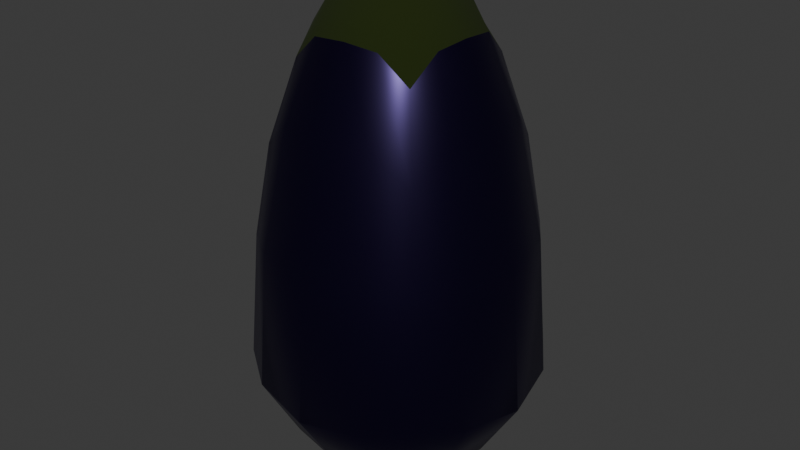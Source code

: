 # Source: eggplant.blend  (saved by Blender 4.2.66; exported with 4.5.12 LTS)
import bpy
from mathutils import Matrix  # noqa: F401  (used for matrix-valued properties, if any)

bpy.ops.wm.read_factory_settings(use_empty=True)
scene = bpy.context.scene
scene.name = 'Scene'

# ---- collections
col_collection = bpy.data.collections.new('Collection'); scene.collection.children.link(col_collection)

# ---- materials (node trees are filled in below, after node groups)
mat_material = bpy.data.materials.new('Material')
mat_material.alpha_threshold = 0.0
mat_material.roughness = 0.5
mat_material.line_color = (0.0, 0.0, 0.0, 1.0)
mat_material_001 = bpy.data.materials.new('Material.001')

# ---- material node trees
mat_material.use_nodes = True; mat_material.node_tree.nodes.clear()
_N = mat_material.node_tree.nodes; _L = mat_material.node_tree.links
n0 = _N.new('ShaderNodeOutputMaterial'); n0.name = 'Material Output'; n0.location = (300, 300)
n1 = _N.new('ShaderNodeBsdfPrincipled'); n1.name = 'Principled BSDF'; n1.location = (10, 300)
n1.inputs[0].default_value = (0.01134, 0.0, 0.06586, 1.0)
n1.inputs[1].default_value = 0.9107
n1.inputs[2].default_value = 0.3213
n1.inputs[3].default_value = 3.85
_L.new(n1.outputs[0], n0.inputs[0])
n0.is_active_output = True
mat_material_001.use_nodes = True; mat_material_001.node_tree.nodes.clear()
_N = mat_material_001.node_tree.nodes; _L = mat_material_001.node_tree.links
n0 = _N.new('ShaderNodeBsdfPrincipled'); n0.name = 'Principled BSDF'; n0.location = (10, 300)
n0.inputs[0].default_value = (0.01556, 0.02715, 0.0, 1.0)
n0.inputs[1].default_value = 0.378
n0.inputs[2].default_value = 1.0
n1 = _N.new('ShaderNodeOutputMaterial'); n1.name = 'Material Output'; n1.location = (300, 300)
_L.new(n0.outputs[0], n1.inputs[0])
n1.is_active_output = True

# ---- world
world_world = bpy.data.worlds.new('World'); scene.world = world_world
world_world.use_nodes = True; world_world.node_tree.nodes.clear()
_N = world_world.node_tree.nodes; _L = world_world.node_tree.links
n0 = _N.new('ShaderNodeOutputWorld'); n0.name = 'World Output'; n0.location = (300, 300)
n1 = _N.new('ShaderNodeBackground'); n1.name = 'Background'; n1.location = (10, 300)
n1.inputs[0].default_value = (0.05088, 0.05088, 0.05088, 1.0)
_L.new(n1.outputs[0], n0.inputs[0])
n0.is_active_output = True
world_world.color = (0.05088, 0.05088, 0.05088)
world_world.sun_shadow_jitter_overblur = 0.0

# ---- meshes
me_cube = bpy.data.meshes.new('Cube')
me_cube.from_pydata([(0.7187, -0.7187, 2.846), (0.7187, -0.7187, -1.496), (-0.7187, -0.7187, 2.846), (-0.7187, -0.7187, -1.496), (-0.808, 0.0, -1.674), (0.808, 0.0, 3.166), (-0.808, 0.0, 3.166), (0.808, 0.0, -1.674), (0.3914, -0.7828, 3.134), (0.0, -0.808, 3.166), (-0.3914, -0.7828, 3.134), (-0.3914, -0.7828, -1.624), (0.0, -0.808, -1.674), (0.3914, -0.7828, -1.624), (0.4498, 0.0, -1.857), (0.0, 0.0, -1.932), (-0.4498, 0.0, -1.857), (-0.4498, 0.0, 3.649), (0.0, 0.0, 3.724), (0.4498, 0.0, 3.649), (-0.9385, -0.9385, -1.186), (-1.152, -1.152, -0.522), (-1.055, -1.083, 0.9344), (-0.9385, -0.9388, 1.95), (0.9385, -0.9388, 1.95), (1.055, -1.083, 0.9344), (1.152, -1.152, -0.522), (0.9385, -0.9385, -1.186), (1.151, 0.0, 2.325), (1.473, 0.0, 0.9339), (1.607, 0.0, -0.7033), (1.151, 0.0, -1.44), (-1.151, 0.0, 2.325), (-1.473, 0.0, 0.9339), (-1.607, 0.0, -0.7033), (-1.151, 0.0, -1.44), (0.5427, -1.085, 2.281), (0.6707, -1.349, 0.9339), (0.7237, -1.447, -0.6398), (0.5427, -1.085, -1.362), (0.0, -1.151, 2.325), (0.0, -1.497, 0.9335), (0.0, -1.607, -0.7033), (0.0, -1.151, -1.44), (-0.5427, -1.085, 2.281), (-0.6707, -1.349, 0.9339), (-0.7237, -1.447, -0.6398), (-0.5427, -1.085, -1.362), (-0.7828, -0.3914, -1.624), (0.7828, -0.3914, 3.134), (-0.7828, -0.3914, 3.134), (0.7828, -0.3914, -1.624), (-0.4329, -0.4329, -1.79), (0.0, -0.4498, -1.857), (0.4329, -0.4329, -1.79), (0.4329, -0.4329, 3.582), (0.0, -0.4498, 3.649), (-0.4329, -0.4329, 3.582), (-1.085, -0.5427, -1.362), (-1.447, -0.7237, -0.6398), (-1.321, -0.6981, 0.9339), (-1.085, -0.5427, 2.281), (1.085, -0.5427, -1.362), (1.447, -0.7237, -0.6398), (1.321, -0.6981, 0.9339), (1.085, -0.5427, 2.281)], [], [(57, 50, 2, 10), (44, 10, 2, 23), (54, 51, 1, 13), (65, 49, 0, 24), (61, 50, 6, 32), (48, 52, 11, 3), (52, 53, 12, 11), (53, 54, 13, 12), (24, 0, 8, 36), (36, 8, 9, 40), (40, 9, 10, 44), (49, 55, 8, 0), (55, 56, 9, 8), (56, 57, 10, 9), (12, 43, 47, 11), (43, 42, 46, 47), (42, 41, 45, 46), (41, 40, 44, 45), (13, 39, 43, 12), (39, 38, 42, 43), (38, 37, 41, 42), (37, 36, 40, 41), (1, 27, 39, 13), (27, 26, 38, 39), (26, 25, 37, 38), (25, 24, 36, 37), (48, 58, 35, 4), (58, 59, 34, 35), (59, 60, 33, 34), (60, 61, 32, 33), (51, 62, 27, 1), (62, 63, 26, 27), (63, 64, 25, 26), (64, 65, 24, 25), (11, 47, 20, 3), (47, 46, 21, 20), (46, 45, 22, 21), (45, 44, 23, 22), (29, 28, 65, 64), (30, 29, 64, 63), (31, 30, 63, 62), (7, 31, 62, 51), (22, 23, 61, 60), (21, 22, 60, 59), (20, 21, 59, 58), (3, 20, 58, 48), (18, 17, 57, 56), (19, 18, 56, 55), (5, 19, 55, 49), (15, 14, 54, 53), (16, 15, 53, 52), (4, 16, 52, 48), (23, 2, 50, 61), (28, 5, 49, 65), (14, 7, 51, 54), (17, 6, 50, 57)])
me_cube.polygons.foreach_set('use_smooth', [True] * 56)
me_cube.polygons.foreach_set('material_index', [1, 0, 0, 0, 0, 0, 0, 0, 0, 0, 0, 1, 1, 1, 0, 0, 0, 0, 0, 0, 0, 0, 0, 0, 0, 0, 0, 0, 0, 0, 0, 0, 0, 0, 0, 0, 0, 0, 0, 0, 0, 0, 0, 0, 0, 0, 1, 1, 1, 0, 0, 0, 0, 0, 0, 1])
_uv = me_cube.uv_layers.new(name='UVMap')
_uv.uv.foreach_set('vector', [0.8125, 0.6875, 0.875, 0.6875, 0.875, 0.75, 0.8125, 0.75, 0.575, 0.9375, 0.625, 0.9375, 0.625, 1.0, 0.575, 1.0, 0.3125, 0.6875, 0.375, 0.6875, 0.375, 0.75, 0.3125, 0.75, 0.575, 0.6875, 0.625, 0.6875, 0.625, 0.75, 0.575, 0.75, 0.575, 0.0625, 0.625, 0.0625, 0.625, 0.125, 0.575, 0.125, 0.125, 0.6875, 0.1875, 0.6875, 0.1875, 0.75, 0.125, 0.75, 0.1875, 0.6875, 0.25, 0.6875, 0.25, 0.75, 0.1875, 0.75, 0.25, 0.6875, 0.3125, 0.6875, 0.3125, 0.75, 0.25, 0.75, 0.575, 0.75, 0.625, 0.75, 0.625, 0.8125, 0.575, 0.8125, 0.575, 0.8125, 0.625, 0.8125, 0.625, 0.875, 0.575, 0.875, 0.575, 0.875, 0.625, 0.875, 0.625, 0.9375, 0.575, 0.9375, 0.625, 0.6875, 0.6875, 0.6875, 0.6875, 0.75, 0.625, 0.75, 0.6875, 0.6875, 0.75, 0.6875, 0.75, 0.75, 0.6875, 0.75, 0.75, 0.6875, 0.8125, 0.6875, 0.8125, 0.75, 0.75, 0.75, 0.375, 0.875, 0.425, 0.875, 0.425, 0.9375, 0.375, 0.9375, 0.425, 0.875, 0.475, 0.875, 0.475, 0.9375, 0.425, 0.9375, 0.475, 0.875, 0.525, 0.875, 0.525, 0.9375, 0.475, 0.9375, 0.525, 0.875, 0.575, 0.875, 0.575, 0.9375, 0.525, 0.9375, 0.375, 0.8125, 0.425, 0.8125, 0.425, 0.875, 0.375, 0.875, 0.425, 0.8125, 0.475, 0.8125, 0.475, 0.875, 0.425, 0.875, 0.475, 0.8125, 0.525, 0.8125, 0.525, 0.875, 0.475, 0.875, 0.525, 0.8125, 0.575, 0.8125, 0.575, 0.875, 0.525, 0.875, 0.375, 0.75, 0.425, 0.75, 0.425, 0.8125, 0.375, 0.8125, 0.425, 0.75, 0.475, 0.75, 0.475, 0.8125, 0.425, 0.8125, 0.475, 0.75, 0.525, 0.75, 0.525, 0.8125, 0.475, 0.8125, 0.525, 0.75, 0.575, 0.75, 0.575, 0.8125, 0.525, 0.8125, 0.375, 0.0625, 0.425, 0.0625, 0.425, 0.125, 0.375, 0.125, 0.425, 0.0625, 0.475, 0.0625, 0.475, 0.125, 0.425, 0.125, 0.475, 0.0625, 0.525, 0.0625, 0.525, 0.125, 0.475, 0.125, 0.525, 0.0625, 0.575, 0.0625, 0.575, 0.125, 0.525, 0.125, 0.375, 0.6875, 0.425, 0.6875, 0.425, 0.75, 0.375, 0.75, 0.425, 0.6875, 0.475, 0.6875, 0.475, 0.75, 0.425, 0.75, 0.475, 0.6875, 0.525, 0.6875, 0.525, 0.75, 0.475, 0.75, 0.525, 0.6875, 0.575, 0.6875, 0.575, 0.75, 0.525, 0.75, 0.375, 0.9375, 0.425, 0.9375, 0.425, 1.0, 0.375, 1.0, 0.425, 0.9375, 0.475, 0.9375, 0.475, 1.0, 0.425, 1.0, 0.475, 0.9375, 0.525, 0.9375, 0.525, 1.0, 0.475, 1.0, 0.525, 0.9375, 0.575, 0.9375, 0.575, 1.0, 0.525, 1.0, 0.525, 0.625, 0.575, 0.625, 0.575, 0.6875, 0.525, 0.6875, 0.475, 0.625, 0.525, 0.625, 0.525, 0.6875, 0.475, 0.6875, 0.425, 0.625, 0.475, 0.625, 0.475, 0.6875, 0.425, 0.6875, 0.375, 0.625, 0.425, 0.625, 0.425, 0.6875, 0.375, 0.6875, 0.525, 0.0, 0.575, 0.0, 0.575, 0.0625, 0.525, 0.0625, 0.475, 0.0, 0.525, 0.0, 0.525, 0.0625, 0.475, 0.0625, 0.425, 0.0, 0.475, 0.0, 0.475, 0.0625, 0.425, 0.0625, 0.375, 0.0, 0.425, 0.0, 0.425, 0.0625, 0.375, 0.0625, 0.75, 0.625, 0.8125, 0.625, 0.8125, 0.6875, 0.75, 0.6875, 0.6875, 0.625, 0.75, 0.625, 0.75, 0.6875, 0.6875, 0.6875, 0.625, 0.625, 0.6875, 0.625, 0.6875, 0.6875, 0.625, 0.6875, 0.25, 0.625, 0.3125, 0.625, 0.3125, 0.6875, 0.25, 0.6875, 0.1875, 0.625, 0.25, 0.625, 0.25, 0.6875, 0.1875, 0.6875, 0.125, 0.625, 0.1875, 0.625, 0.1875, 0.6875, 0.125, 0.6875, 0.575, 0.0, 0.625, 0.0, 0.625, 0.0625, 0.575, 0.0625, 0.575, 0.625, 0.625, 0.625, 0.625, 0.6875, 0.575, 0.6875, 0.3125, 0.625, 0.375, 0.625, 0.375, 0.6875, 0.3125, 0.6875, 0.8125, 0.625, 0.875, 0.625, 0.875, 0.6875, 0.8125, 0.6875])
me_cube.materials.append(mat_material)
me_cube.materials.append(mat_material_001)
me_cube.use_mirror_vertex_groups = False
me_cube.update()
arm_armature = bpy.data.armatures.new('Armature')  # bones are not reproduced

# ---- objects
ob_cube = bpy.data.objects.new('Cube', me_cube)
ob_armature = bpy.data.objects.new('Armature', arm_armature)

# ---- transforms, parenting, visibility, modifiers, constraints
ob_cube.parent = ob_armature
ob_cube.location = (0.0, 0.0, 2.0)
ob_cube.lock_rotations_4d = False
ob_cube.empty_display_type = 'ARROWS'
ob_cube.lineart.crease_threshold = 0.0
_vg = ob_cube.vertex_groups.new(name='Bone')
for _i, _w in zip([1, 3, 4, 7, 11, 12, 13, 14, 15, 16, 20, 21, 26, 27, 30, 31, 34, 35, 38, 39, 42, 43, 46, 47, 48, 51, 52, 53, 54, 58, 59, 62, 63], [0.1254, 0.1242, 0.2881, 0.266, 0.1627, 0.2175, 0.1637, 0.6265, 1.0, 0.6186, 0.06444, 0.001018, 0.0004042, 0.06429, 0.04451, 0.1331, 0.04135, 0.1382, 0.00477, 0.08067, 0.008399, 0.0946, 0.004817, 0.08052, 0.1839, 0.1784, 0.3074, 0.6099, 0.3077, 0.09439, 0.01627, 0.0927, 0.01643]): _vg.add([_i], _w, 'REPLACE')
_vg = ob_cube.vertex_groups.new(name='Bone.001')
for _i, _w in zip([1, 3, 4, 7, 11, 12, 13, 14, 16, 20, 21, 22, 25, 26, 27, 29, 30, 31, 33, 34, 35, 37, 38, 39, 41, 42, 43, 45, 46, 47, 48, 51, 52, 53, 54, 58, 59, 60, 62, 63, 64], [0.6012, 0.6025, 0.5403, 0.559, 0.6574, 0.6337, 0.6528, 0.2995, 0.3057, 0.4125, 0.1524, 0.01405, 0.01607, 0.1556, 0.4122, 0.04192, 0.2192, 0.5494, 0.03157, 0.2132, 0.5448, 0.01419, 0.1792, 0.5735, 0.01373, 0.1918, 0.6181, 0.01361, 0.1791, 0.5624, 0.6246, 0.634, 0.5885, 0.3252, 0.5879, 0.5541, 0.1825, 0.01831, 0.544, 0.1869, 0.02312]): _vg.add([_i], _w, 'REPLACE')
_vg = ob_cube.vertex_groups.new(name='Bone.002')
for _i, _w in zip([1, 3, 4, 7, 11, 12, 13, 14, 16, 20, 21, 22, 23, 24, 25, 26, 27, 29, 30, 31, 33, 34, 35, 37, 38, 39, 41, 42, 43, 45, 46, 47, 48, 51, 52, 53, 54, 58, 59, 60, 62, 63, 64], [0.2208, 0.2202, 0.1327, 0.1349, 0.1445, 0.1193, 0.1474, 0.05767, 0.05906, 0.4285, 0.6129, 0.1146, 0.02562, 0.02669, 0.1162, 0.6098, 0.4292, 0.1277, 0.5384, 0.2423, 0.1207, 0.5435, 0.2412, 0.1121, 0.617, 0.2777, 0.1083, 0.6182, 0.2309, 0.1111, 0.6181, 0.2896, 0.151, 0.148, 0.08263, 0.05175, 0.083, 0.2763, 0.5981, 0.1142, 0.2895, 0.5956, 0.1166]): _vg.add([_i], _w, 'REPLACE')
_vg = ob_cube.vertex_groups.new(name='Bone.003')
_vg = ob_cube.vertex_groups.new(name='Bone.004')
for _i, _w in zip([0, 1, 2, 3, 4, 5, 6, 7, 10, 11, 13, 20, 21, 22, 23, 24, 25, 26, 27, 28, 29, 30, 31, 32, 33, 34, 35, 36, 37, 38, 39, 40, 41, 42, 43, 44, 45, 46, 47, 48, 49, 51, 58, 59, 60, 61, 62, 63, 64, 65], [0.06141, 0.03391, 0.05968, 0.03423, 0.0113, 0.01162, 0.00808, 0.01329, 0.008362, 0.006605, 0.007759, 0.07523, 0.1665, 0.6732, 0.2244, 0.222, 0.6733, 0.1673, 0.07538, 0.1311, 0.6349, 0.153, 0.05919, 0.1326, 0.6377, 0.154, 0.05951, 0.1275, 0.6905, 0.1422, 0.05468, 0.1105, 0.7, 0.1302, 0.04074, 0.1249, 0.6877, 0.1409, 0.05399, 0.014, 0.01227, 0.01277, 0.05944, 0.1472, 0.6738, 0.1339, 0.05856, 0.1463, 0.6686, 0.1296]): _vg.add([_i], _w, 'REPLACE')
_vg = ob_cube.vertex_groups.new(name='Bone.005')
for _i, _w in zip([0, 2, 22, 23, 24, 25, 28, 29, 32, 33, 36, 37, 40, 41, 44, 45, 60, 61, 64, 65], [0.04487, 0.04083, 0.04905, 0.209, 0.2104, 0.04874, 0.05268, 0.008013, 0.05817, 0.0009134, 0.1042, 0.0182, 0.06052, 0.004412, 0.08978, 0.03007, 0.01735, 0.1041, 0.03262, 0.08812]): _vg.add([_i], _w, 'REPLACE')
_vg = ob_cube.vertex_groups.new(name='Bone.006')
for _i, _w in zip([0, 2, 5, 6, 8, 9, 10, 17, 19, 21, 22, 23, 24, 25, 26, 28, 29, 30, 32, 33, 34, 36, 37, 40, 41, 44, 45, 49, 50, 55, 56, 57, 60, 61, 64, 65], [0.3997, 0.4115, 0.1674, 0.2049, 0.2377, 0.1738, 0.2079, 0.05121, 0.04388, 0.003027, 0.1047, 0.4292, 0.4353, 0.1036, 0.002546, 0.5865, 0.1206, 0.004887, 0.5648, 0.1261, 0.006118, 0.5687, 0.1021, 0.6366, 0.103, 0.603, 0.1023, 0.1922, 0.2562, 0.0703, 0.03297, 0.07034, 0.1082, 0.5478, 0.1072, 0.5886]): _vg.add([_i], _w, 'REPLACE')
_vg = ob_cube.vertex_groups.new(name='Bone.007')
for _i, _w in zip([0, 2, 5, 6, 8, 9, 10, 17, 19, 23, 24, 28, 29, 32, 33, 36, 40, 44, 49, 50, 55, 56, 57, 60, 61, 65], [0.4502, 0.4263, 0.7019, 0.5954, 0.6902, 0.7393, 0.677, 0.2946, 0.651, 0.07929, 0.0748, 0.1797, 0.01024, 0.1759, 0.02017, 0.1608, 0.1567, 0.1417, 0.7027, 0.6187, 0.7996, 0.7449, 0.724, 0.002257, 0.1603, 0.1509]): _vg.add([_i], _w, 'REPLACE')
_vg = ob_cube.vertex_groups.new(name='Bone.008')
for _i, _w in zip([0, 2, 5, 6, 8, 9, 10, 17, 18, 19, 32, 49, 50, 55, 56, 57], [0.003291, 0.03686, 0.07582, 0.152, 0.02433, 0.0492, 0.05944, 0.6432, 1.0, 0.2887, 0.02017, 0.04309, 0.08464, 0.1141, 0.2051, 0.1933]): _vg.add([_i], _w, 'REPLACE')
_m = ob_cube.modifiers.new('Mirror', 'MIRROR')
_m.use_axis = (False, True, False)
_m = ob_cube.modifiers.new('Armature', 'ARMATURE')
_m.object = ob_armature
ob_armature.location = (0.0, 0.0, 0.0)
ob_armature.show_in_front = True

# ---- collection membership
col_collection.objects.link(ob_cube)
col_collection.objects.link(ob_armature)

# ---- scene / render settings (as saved in the file)
scene.frame_start = 0; scene.frame_end = 16; scene.frame_set(15)
scene.render.engine = 'BLENDER_EEVEE_NEXT'
bpy.context.view_layer.update()

# ---- added for rendering (the .blend has no active camera and no usable light): camera, sun
cam_auto = bpy.data.cameras.new('AutoCamera')
cam_auto.lens = 50.0
cam_auto.sensor_width = 36.0
cam_auto.clip_end = 1000.0
ob_auto_camera = bpy.data.objects.new('AutoCamera', cam_auto)
scene.collection.objects.link(ob_auto_camera)
ob_auto_camera.location = (6.71845, -8.05886, 8.32697)
ob_auto_camera.rotation_euler = (1.09748, -7.21219e-08, 0.694738)
scene.camera = ob_auto_camera
light_auto_sun = bpy.data.lights.new('AutoSun', 'SUN')
light_auto_sun.energy = 3.0
light_auto_sun.angle = 0.0523599
ob_auto_sun = bpy.data.objects.new('AutoSun', light_auto_sun)
scene.collection.objects.link(ob_auto_sun)
ob_auto_sun.rotation_euler = (0.872665, 0.174533, 0.523599)
bpy.context.view_layer.update()
